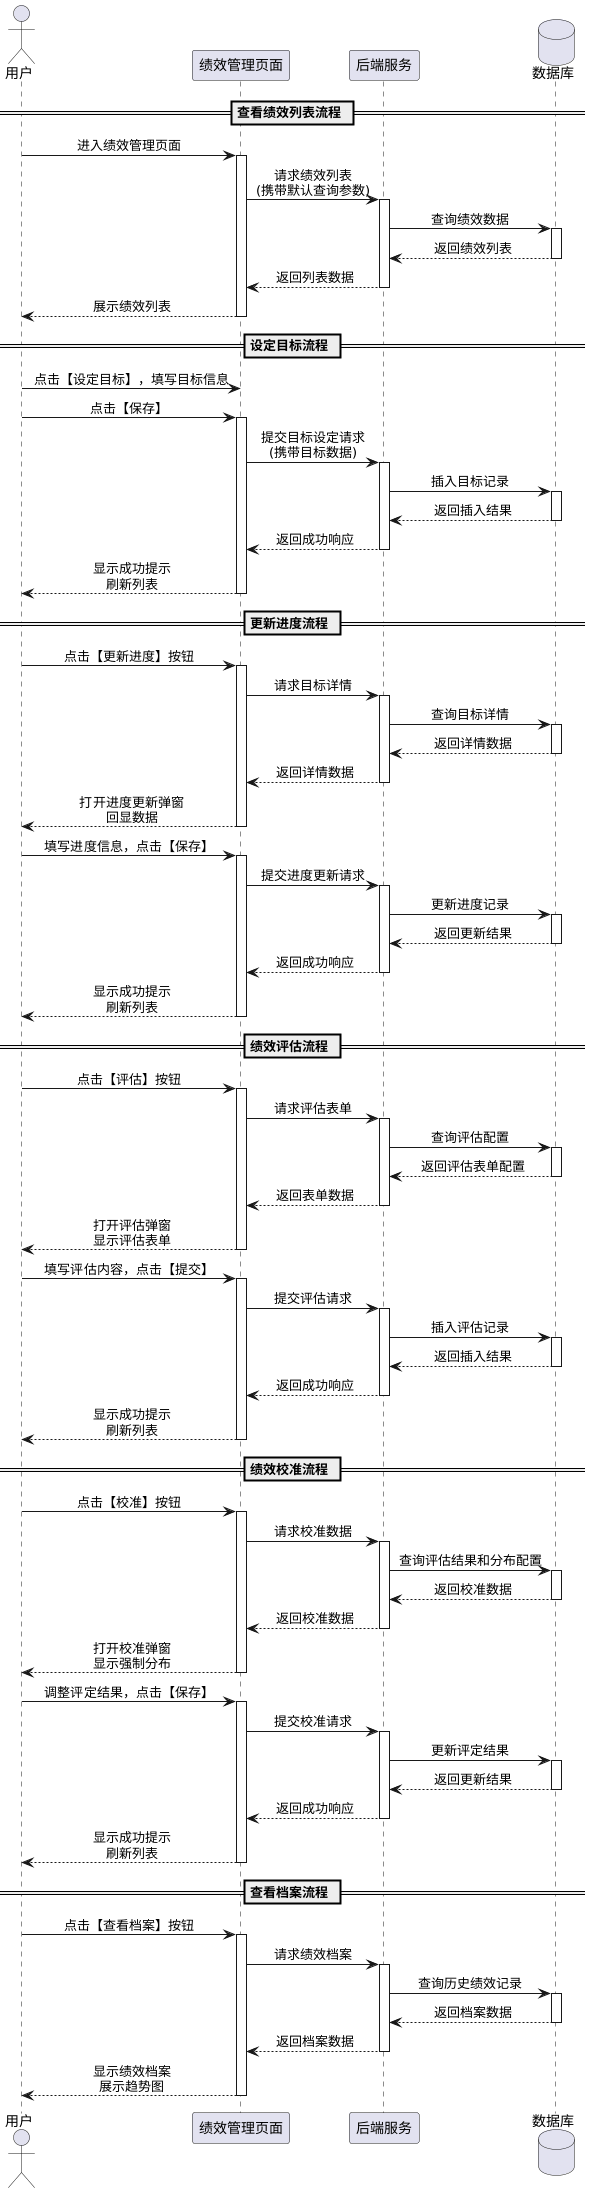

The diagram above was rendered by PlantUML. Its source (embedded in the PNG):
@startuml
skinparam backgroundColor #FFFFFF
skinparam sequenceMessageAlign center

actor 用户
participant "绩效管理页面"
participant "后端服务"
database "数据库"

== 查看绩效列表流程 ==

用户 -> "绩效管理页面": 进入绩效管理页面
activate "绩效管理页面"
"绩效管理页面" -> "后端服务": 请求绩效列表\n(携带默认查询参数)
activate "后端服务"
"后端服务" -> "数据库": 查询绩效数据
activate "数据库"
"数据库" --> "后端服务": 返回绩效列表
deactivate "数据库"
"后端服务" --> "绩效管理页面": 返回列表数据
deactivate "后端服务"
"绩效管理页面" --> 用户: 展示绩效列表
deactivate "绩效管理页面"

== 设定目标流程 ==

用户 -> "绩效管理页面": 点击【设定目标】，填写目标信息
用户 -> "绩效管理页面": 点击【保存】
activate "绩效管理页面"
"绩效管理页面" -> "后端服务": 提交目标设定请求\n(携带目标数据)
activate "后端服务"
"后端服务" -> "数据库": 插入目标记录
activate "数据库"
"数据库" --> "后端服务": 返回插入结果
deactivate "数据库"
"后端服务" --> "绩效管理页面": 返回成功响应
deactivate "后端服务"
"绩效管理页面" --> 用户: 显示成功提示\n刷新列表
deactivate "绩效管理页面"

== 更新进度流程 ==

用户 -> "绩效管理页面": 点击【更新进度】按钮
activate "绩效管理页面"
"绩效管理页面" -> "后端服务": 请求目标详情
activate "后端服务"
"后端服务" -> "数据库": 查询目标详情
activate "数据库"
"数据库" --> "后端服务": 返回详情数据
deactivate "数据库"
"后端服务" --> "绩效管理页面": 返回详情数据
deactivate "后端服务"
"绩效管理页面" --> 用户: 打开进度更新弹窗\n回显数据
deactivate "绩效管理页面"

用户 -> "绩效管理页面": 填写进度信息，点击【保存】
activate "绩效管理页面"
"绩效管理页面" -> "后端服务": 提交进度更新请求
activate "后端服务"
"后端服务" -> "数据库": 更新进度记录
activate "数据库"
"数据库" --> "后端服务": 返回更新结果
deactivate "数据库"
"后端服务" --> "绩效管理页面": 返回成功响应
deactivate "后端服务"
"绩效管理页面" --> 用户: 显示成功提示\n刷新列表
deactivate "绩效管理页面"

== 绩效评估流程 ==

用户 -> "绩效管理页面": 点击【评估】按钮
activate "绩效管理页面"
"绩效管理页面" -> "后端服务": 请求评估表单
activate "后端服务"
"后端服务" -> "数据库": 查询评估配置
activate "数据库"
"数据库" --> "后端服务": 返回评估表单配置
deactivate "数据库"
"后端服务" --> "绩效管理页面": 返回表单数据
deactivate "后端服务"
"绩效管理页面" --> 用户: 打开评估弹窗\n显示评估表单
deactivate "绩效管理页面"

用户 -> "绩效管理页面": 填写评估内容，点击【提交】
activate "绩效管理页面"
"绩效管理页面" -> "后端服务": 提交评估请求
activate "后端服务"
"后端服务" -> "数据库": 插入评估记录
activate "数据库"
"数据库" --> "后端服务": 返回插入结果
deactivate "数据库"
"后端服务" --> "绩效管理页面": 返回成功响应
deactivate "后端服务"
"绩效管理页面" --> 用户: 显示成功提示\n刷新列表
deactivate "绩效管理页面"

== 绩效校准流程 ==

用户 -> "绩效管理页面": 点击【校准】按钮
activate "绩效管理页面"
"绩效管理页面" -> "后端服务": 请求校准数据
activate "后端服务"
"后端服务" -> "数据库": 查询评估结果和分布配置
activate "数据库"
"数据库" --> "后端服务": 返回校准数据
deactivate "数据库"
"后端服务" --> "绩效管理页面": 返回校准数据
deactivate "后端服务"
"绩效管理页面" --> 用户: 打开校准弹窗\n显示强制分布
deactivate "绩效管理页面"

用户 -> "绩效管理页面": 调整评定结果，点击【保存】
activate "绩效管理页面"
"绩效管理页面" -> "后端服务": 提交校准请求
activate "后端服务"
"后端服务" -> "数据库": 更新评定结果
activate "数据库"
"数据库" --> "后端服务": 返回更新结果
deactivate "数据库"
"后端服务" --> "绩效管理页面": 返回成功响应
deactivate "后端服务"
"绩效管理页面" --> 用户: 显示成功提示\n刷新列表
deactivate "绩效管理页面"

== 查看档案流程 ==

用户 -> "绩效管理页面": 点击【查看档案】按钮
activate "绩效管理页面"
"绩效管理页面" -> "后端服务": 请求绩效档案
activate "后端服务"
"后端服务" -> "数据库": 查询历史绩效记录
activate "数据库"
"数据库" --> "后端服务": 返回档案数据
deactivate "数据库"
"后端服务" --> "绩效管理页面": 返回档案数据
deactivate "后端服务"
"绩效管理页面" --> 用户: 显示绩效档案\n展示趋势图
deactivate "绩效管理页面"

@enduml